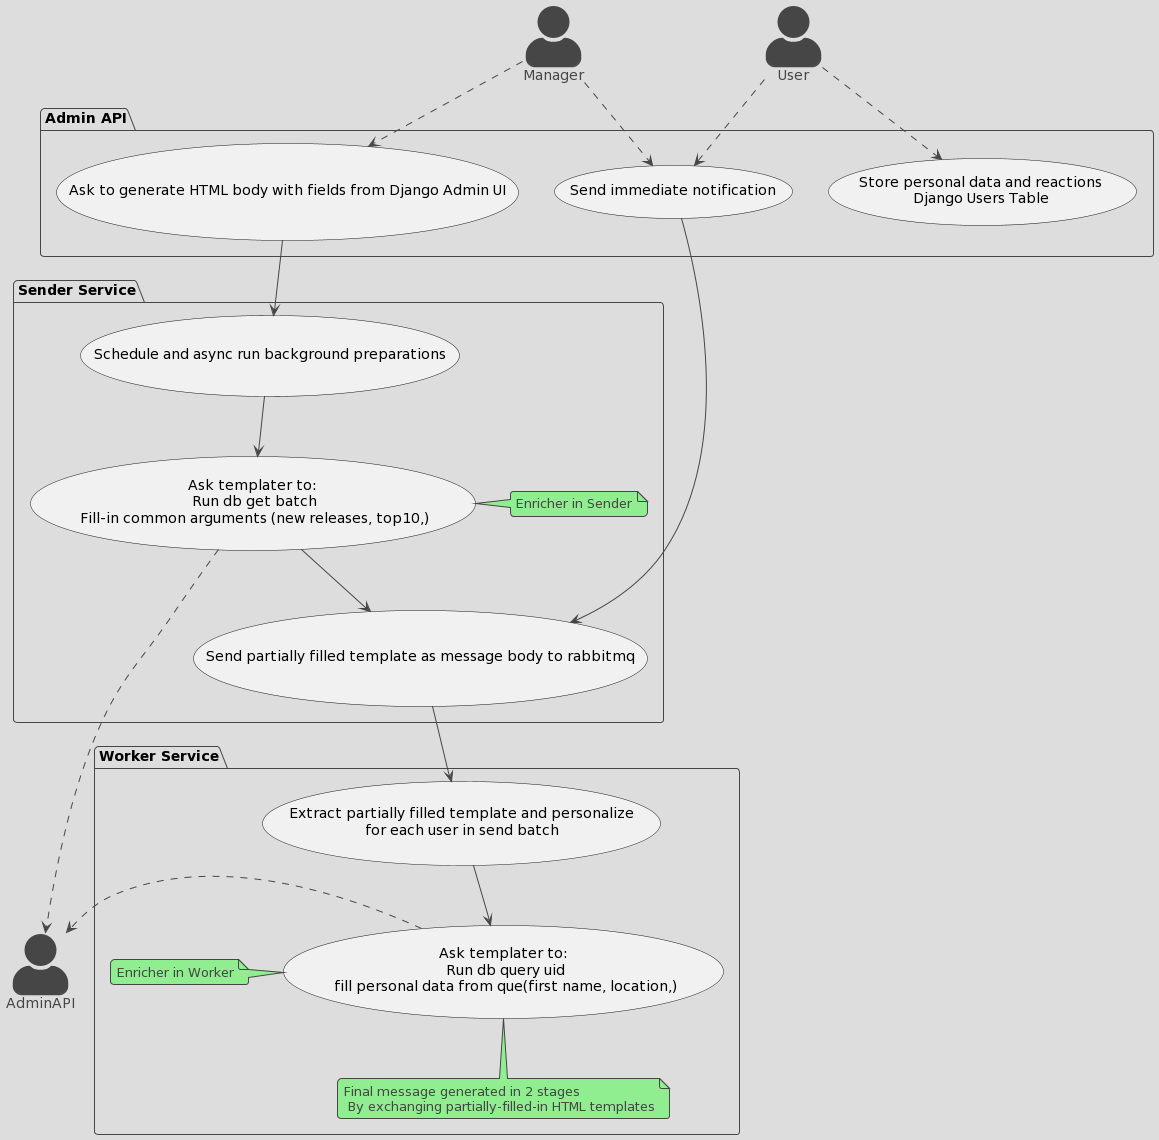

The diagram above was rendered by PlantUML. Its source (embedded in the PNG):
@startuml
'https://plantuml.com/use-case-diagram'
skinparam actorStyle awesome
!theme toy


actor Manager
actor AdminAPI


package "Admin API" {
    "Send immediate notification" as (Notification)
    "Store personal data and reactions\nDjango Users Table" as (Account)
    "Ask to generate HTML body with fields from Django Admin UI" as (Templater)
}

package "Sender Service" {
    "Schedule and async run background preparations" as (Bg)
    "Ask templater to:\n Run db get batch\n Fill-in common arguments (new releases, top10,)" as (Fill-1)
    "Send partially filled template as message body to rabbitmq" as (Send)

    note right of (Fill-1): Enricher in Sender
}

package "Worker Service" {
    "Extract partially filled template and personalize\nfor each user in send batch" as (Extract)
    "Ask templater to:\n Run db query uid\n fill personal data from que(first name, location,)" as (Fill-2)

    note left of (Fill-2): Enricher in Worker
    note bottom of (Fill-2): Final message generated in 2 stages\n By exchanging partially-filled-in HTML templates

}


User ..> (Account)
User ..> (Notification)

Manager ..> (Notification)
Manager ..> (Templater)

(Templater) --> (Bg)
(Bg) --> (Fill-1)
(Fill-1) --> (Send)
(Notification) --> (Send)

(Send) --> (Extract)
(Extract) --> (Fill-2)

(Fill-1) ..> AdminAPI
(Fill-2) .> AdminAPI
@enduml